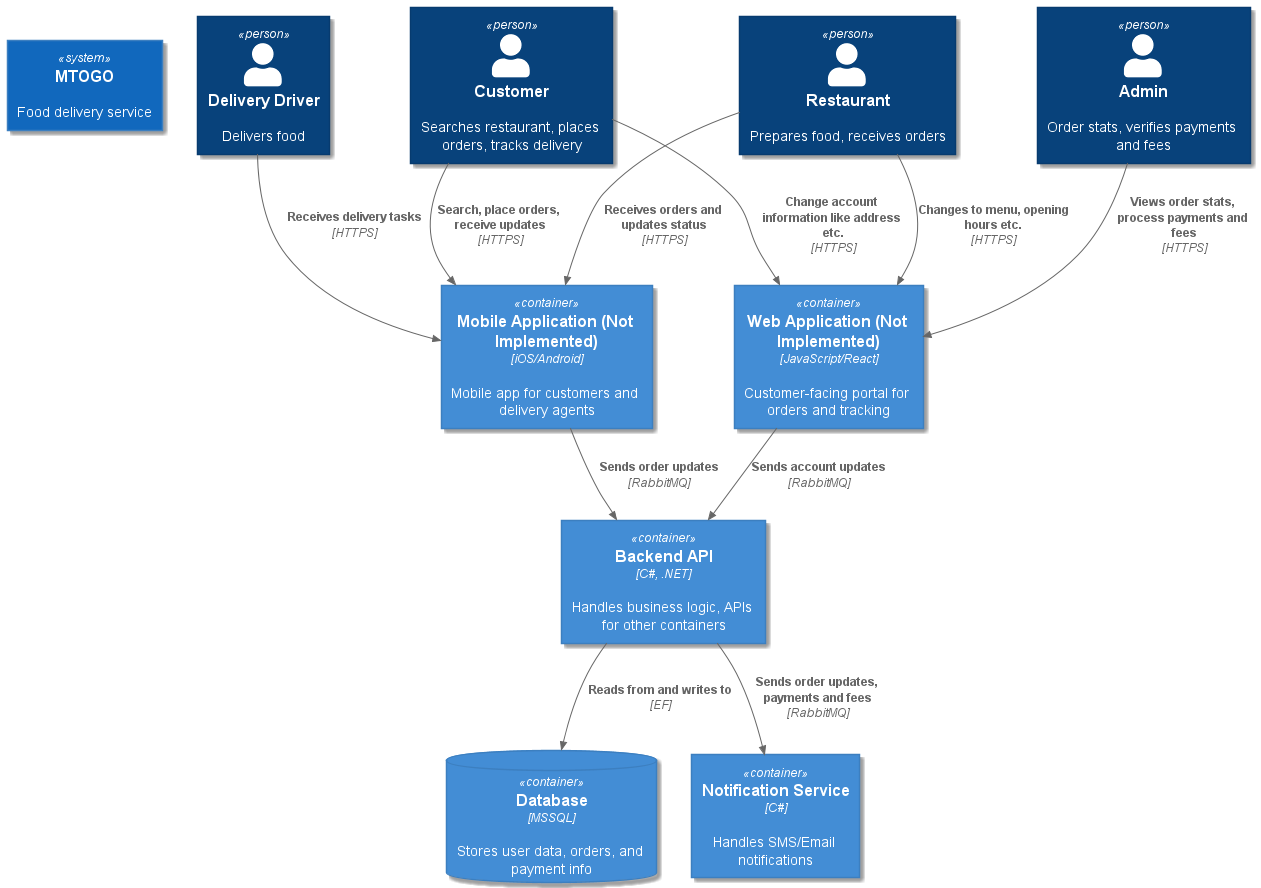

The diagram above was rendered by PlantUML. Its source (embedded in the PNG):
@startuml ContainerDiagram
!include C4_Container.puml

System(mtogo, "MTOGO", "Food delivery service")

Container(webApp, "Web Application (Not Implemented)", "JavaScript/React", "Customer-facing portal for orders and tracking")
Container(mobileApp, "Mobile Application (Not Implemented)", "iOS/Android", "Mobile app for customers and delivery agents")
Container(backendApi, "Backend API", "C#, .NET", "Handles business logic, APIs for other containers")
ContainerDb(database, "Database", "MSSQL", "Stores user data, orders, and payment info")
Container(notificationSvc, "Notification Service", "C#", "Handles SMS/Email notifications")

Person(customer, "Customer", "Searches restaurant, places orders, tracks delivery")
Person(restaurant, "Restaurant", "Prepares food, receives orders")
Person(deliveryAgent, "Delivery Driver", "Delivers food")
Person(admin, "Admin", "Order stats, verifies payments and fees")

Rel(admin, webApp, "Views order stats, process payments and fees", "HTTPS")
Rel(customer, webApp, "Change account information like address etc.", "HTTPS")
Rel(customer, mobileApp, "Search, place orders, receive updates", "HTTPS")
Rel(restaurant, webApp, "Changes to menu, opening hours etc.", "HTTPS")
Rel(restaurant, mobileApp, "Receives orders and updates status", "HTTPS")
Rel(deliveryAgent, mobileApp, "Receives delivery tasks", "HTTPS")
Rel(backendApi, database, "Reads from and writes to", "EF")
Rel(backendApi, notificationSvc, "Sends order updates, payments and fees", "RabbitMQ")
Rel(webApp, backendApi, "Sends account updates", "RabbitMQ")
Rel(mobileApp, backendApi, "Sends order updates", "RabbitMQ")


@enduml